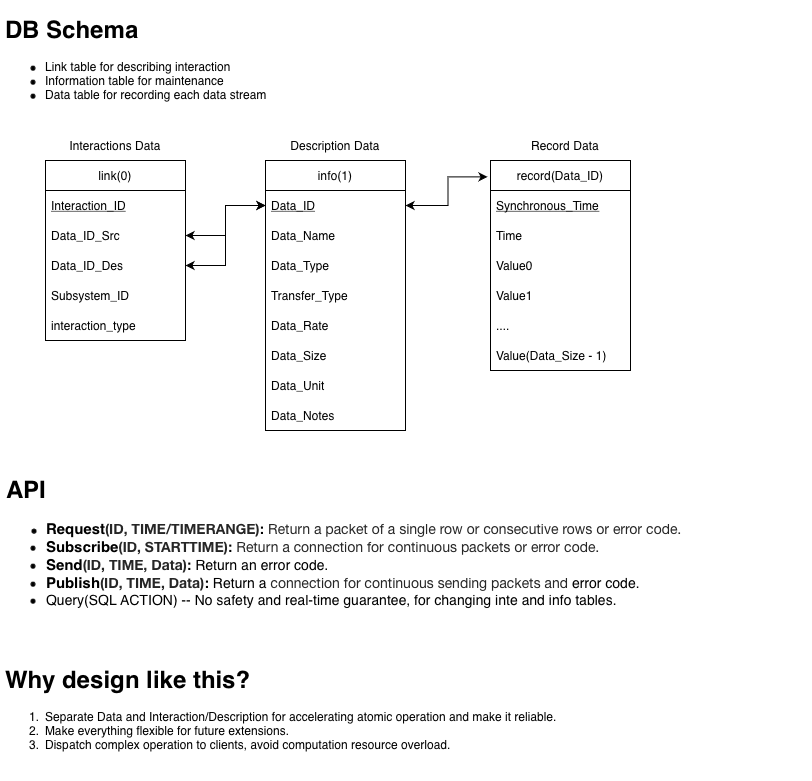

The diagram above was exported from draw.io. Its source (the exported page's mxGraphModel, read from the mxfile embedded in the PNG):
<mxGraphModel dx="1769" dy="1031" grid="1" gridSize="10" guides="1" tooltips="1" connect="1" arrows="1" fold="1" page="1" pageScale="1" pageWidth="850" pageHeight="1100" math="0" shadow="0">
  <root>
    <mxCell id="0" />
    <mxCell id="1" parent="0" />
    <mxCell id="Fz068CB4WD19Jr7WbicY-36" value="&lt;h1&gt;DB Schema&lt;/h1&gt;&lt;p&gt;&lt;/p&gt;&lt;ul&gt;&lt;li&gt;Link table for describing interaction&lt;/li&gt;&lt;li&gt;Information table for maintenance&amp;nbsp;&lt;/li&gt;&lt;li&gt;Data table for recording each data stream&lt;/li&gt;&lt;/ul&gt;&lt;p&gt;&lt;/p&gt;" style="text;html=1;strokeColor=none;fillColor=none;spacing=5;spacingTop=-20;whiteSpace=wrap;overflow=hidden;rounded=0;" parent="1" vertex="1">
      <mxGeometry x="20" y="50" width="520" height="120" as="geometry" />
    </mxCell>
    <mxCell id="c5EANPZ-779XrAbA__P9-11" value="&lt;h1&gt;Why design like this?&lt;/h1&gt;&lt;div&gt;&lt;ol&gt;&lt;li&gt;Separate Data and Interaction/Description for accelerating atomic operation and make it reliable.&lt;/li&gt;&lt;li&gt;Make everything flexible for future extensions.&lt;/li&gt;&lt;li&gt;Dispatch complex operation to clients, avoid computation resource overload.&lt;/li&gt;&lt;/ol&gt;&lt;/div&gt;" style="text;html=1;strokeColor=none;fillColor=none;spacing=5;spacingTop=-20;whiteSpace=wrap;overflow=hidden;rounded=0;" parent="1" vertex="1">
      <mxGeometry x="20" y="700" width="720" height="120" as="geometry" />
    </mxCell>
    <mxCell id="c5EANPZ-779XrAbA__P9-12" value="&lt;h1&gt;API&lt;/h1&gt;&lt;ul&gt;&lt;li style=&quot;text-indent: 0px&quot;&gt;&lt;b&gt;&lt;span style=&quot;text-indent: -44px ; font-size: 15px&quot;&gt;Request&lt;/span&gt;&lt;span style=&quot;font-size: 14px ; color: rgba(0 , 0 , 0 , 0.85) ; font-family: &amp;#34;helvetica neue&amp;#34; ; text-indent: -44px&quot;&gt;(ID, TIME/TIMERANGE)&lt;/span&gt;&lt;span style=&quot;font-size: 14px&quot;&gt;:&lt;/span&gt;&lt;/b&gt;&lt;span style=&quot;font-size: 14px&quot;&gt;&amp;nbsp;&lt;/span&gt;&lt;span style=&quot;font-size: 14px ; color: rgba(0 , 0 , 0 , 0.85) ; font-family: &amp;#34;helvetica neue&amp;#34; ; text-indent: -44px&quot;&gt;Return a packet of a single row or consecutive rows or error code.&lt;/span&gt;&lt;/li&gt;&lt;li style=&quot;font-size: 14px&quot;&gt;&lt;b&gt;&lt;font style=&quot;font-size: 15px&quot;&gt;Subscribe&lt;/font&gt;&lt;span style=&quot;color: rgba(0 , 0 , 0 , 0.85) ; font-family: &amp;#34;helvetica neue&amp;#34; ; font-size: 14px ; text-indent: -44px&quot;&gt;(ID, STARTTIME)&lt;/span&gt;:&amp;nbsp;&lt;/b&gt;&lt;span style=&quot;color: rgba(0 , 0 , 0 , 0.85) ; font-family: &amp;#34;helvetica neue&amp;#34; ; font-size: 14px ; text-indent: -44px&quot;&gt;Return a connection for continuous packets or error code.&lt;/span&gt;&lt;/li&gt;&lt;li style=&quot;font-size: 14px&quot;&gt;&lt;b&gt;&lt;font style=&quot;font-size: 15px&quot;&gt;Send&lt;/font&gt;&lt;span style=&quot;color: rgba(0 , 0 , 0 , 0.85) ; font-family: &amp;#34;helvetica neue&amp;#34; ; font-size: 14px ; text-indent: -44px&quot;&gt;(ID, TIME, Data)&lt;/span&gt;:&lt;/b&gt;&amp;nbsp;Return an error code.&lt;/li&gt;&lt;li style=&quot;font-size: 14px&quot;&gt;&lt;b&gt;&lt;font style=&quot;font-size: 15px&quot;&gt;Publish&lt;/font&gt;&lt;span style=&quot;color: rgba(0 , 0 , 0 , 0.85) ; font-family: &amp;#34;helvetica neue&amp;#34; ; font-size: 14px ; text-indent: -44px&quot;&gt;(ID, TIME, Data)&lt;/span&gt;:&lt;/b&gt;&amp;nbsp;Return a&amp;nbsp;&lt;span style=&quot;color: rgba(0 , 0 , 0 , 0.85) ; font-family: &amp;#34;helvetica neue&amp;#34; ; text-indent: -44px&quot;&gt;connection for continuous sending packets and&lt;/span&gt;&amp;nbsp;error code.&lt;/li&gt;&lt;li style=&quot;font-size: 14px&quot;&gt;Query(SQL ACTION) -- No safety and real-time guarantee, for changing inte and info tables.&lt;/li&gt;&lt;/ul&gt;&lt;p&gt;&lt;/p&gt;" style="text;html=1;strokeColor=none;fillColor=none;spacing=5;spacingTop=-20;whiteSpace=wrap;overflow=hidden;rounded=0;" parent="1" vertex="1">
      <mxGeometry x="21" y="510" width="810" height="180" as="geometry" />
    </mxCell>
    <mxCell id="c5EANPZ-779XrAbA__P9-13" value="" style="group" parent="1" vertex="1" connectable="0">
      <mxGeometry x="60" y="170" width="600" height="330" as="geometry" />
    </mxCell>
    <mxCell id="Fz068CB4WD19Jr7WbicY-10" value="link(0)" style="swimlane;fontStyle=0;childLayout=stackLayout;horizontal=1;startSize=30;horizontalStack=0;resizeParent=1;resizeParentMax=0;resizeLast=0;collapsible=1;marginBottom=0;" parent="c5EANPZ-779XrAbA__P9-13" vertex="1">
      <mxGeometry x="5" y="30" width="140" height="180" as="geometry" />
    </mxCell>
    <mxCell id="Fz068CB4WD19Jr7WbicY-11" value="Interaction_ID" style="text;strokeColor=none;fillColor=none;align=left;verticalAlign=middle;spacingLeft=4;spacingRight=4;overflow=hidden;points=[[0,0.5],[1,0.5]];portConstraint=eastwest;rotatable=0;fontStyle=4" parent="Fz068CB4WD19Jr7WbicY-10" vertex="1">
      <mxGeometry y="30" width="140" height="30" as="geometry" />
    </mxCell>
    <mxCell id="Fz068CB4WD19Jr7WbicY-12" value="Data_ID_Src" style="text;strokeColor=none;fillColor=none;align=left;verticalAlign=middle;spacingLeft=4;spacingRight=4;overflow=hidden;points=[[0,0.5],[1,0.5]];portConstraint=eastwest;rotatable=0;" parent="Fz068CB4WD19Jr7WbicY-10" vertex="1">
      <mxGeometry y="60" width="140" height="30" as="geometry" />
    </mxCell>
    <mxCell id="Fz068CB4WD19Jr7WbicY-13" value="Data_ID_Des" style="text;strokeColor=none;fillColor=none;align=left;verticalAlign=middle;spacingLeft=4;spacingRight=4;overflow=hidden;points=[[0,0.5],[1,0.5]];portConstraint=eastwest;rotatable=0;" parent="Fz068CB4WD19Jr7WbicY-10" vertex="1">
      <mxGeometry y="90" width="140" height="30" as="geometry" />
    </mxCell>
    <mxCell id="Fz068CB4WD19Jr7WbicY-16" value="Subsystem_ID" style="text;strokeColor=none;fillColor=none;align=left;verticalAlign=middle;spacingLeft=4;spacingRight=4;overflow=hidden;points=[[0,0.5],[1,0.5]];portConstraint=eastwest;rotatable=0;" parent="Fz068CB4WD19Jr7WbicY-10" vertex="1">
      <mxGeometry y="120" width="140" height="30" as="geometry" />
    </mxCell>
    <mxCell id="c5EANPZ-779XrAbA__P9-20" value="interaction_type" style="text;strokeColor=none;fillColor=none;align=left;verticalAlign=middle;spacingLeft=4;spacingRight=4;overflow=hidden;points=[[0,0.5],[1,0.5]];portConstraint=eastwest;rotatable=0;" parent="Fz068CB4WD19Jr7WbicY-10" vertex="1">
      <mxGeometry y="150" width="140" height="30" as="geometry" />
    </mxCell>
    <mxCell id="Fz068CB4WD19Jr7WbicY-17" value="info(1)" style="swimlane;fontStyle=0;childLayout=stackLayout;horizontal=1;startSize=30;horizontalStack=0;resizeParent=1;resizeParentMax=0;resizeLast=0;collapsible=1;marginBottom=0;" parent="c5EANPZ-779XrAbA__P9-13" vertex="1">
      <mxGeometry x="225" y="30" width="140" height="270" as="geometry" />
    </mxCell>
    <mxCell id="Fz068CB4WD19Jr7WbicY-18" value="Data_ID" style="text;strokeColor=none;fillColor=none;align=left;verticalAlign=middle;spacingLeft=4;spacingRight=4;overflow=hidden;points=[[0,0.5],[1,0.5]];portConstraint=eastwest;rotatable=0;fontStyle=4" parent="Fz068CB4WD19Jr7WbicY-17" vertex="1">
      <mxGeometry y="30" width="140" height="30" as="geometry" />
    </mxCell>
    <mxCell id="Fz068CB4WD19Jr7WbicY-20" value="Data_Name" style="text;strokeColor=none;fillColor=none;align=left;verticalAlign=middle;spacingLeft=4;spacingRight=4;overflow=hidden;points=[[0,0.5],[1,0.5]];portConstraint=eastwest;rotatable=0;" parent="Fz068CB4WD19Jr7WbicY-17" vertex="1">
      <mxGeometry y="60" width="140" height="30" as="geometry" />
    </mxCell>
    <mxCell id="Fz068CB4WD19Jr7WbicY-21" value="Data_Type" style="text;strokeColor=none;fillColor=none;align=left;verticalAlign=middle;spacingLeft=4;spacingRight=4;overflow=hidden;points=[[0,0.5],[1,0.5]];portConstraint=eastwest;rotatable=0;" parent="Fz068CB4WD19Jr7WbicY-17" vertex="1">
      <mxGeometry y="90" width="140" height="30" as="geometry" />
    </mxCell>
    <mxCell id="c5EANPZ-779XrAbA__P9-18" value="Transfer_Type" style="text;strokeColor=none;fillColor=none;align=left;verticalAlign=middle;spacingLeft=4;spacingRight=4;overflow=hidden;points=[[0,0.5],[1,0.5]];portConstraint=eastwest;rotatable=0;" parent="Fz068CB4WD19Jr7WbicY-17" vertex="1">
      <mxGeometry y="120" width="140" height="30" as="geometry" />
    </mxCell>
    <mxCell id="Fz068CB4WD19Jr7WbicY-32" value="Data_Rate" style="text;strokeColor=none;fillColor=none;align=left;verticalAlign=middle;spacingLeft=4;spacingRight=4;overflow=hidden;points=[[0,0.5],[1,0.5]];portConstraint=eastwest;rotatable=0;" parent="Fz068CB4WD19Jr7WbicY-17" vertex="1">
      <mxGeometry y="150" width="140" height="30" as="geometry" />
    </mxCell>
    <mxCell id="Fz068CB4WD19Jr7WbicY-22" value="Data_Size" style="text;strokeColor=none;fillColor=none;align=left;verticalAlign=middle;spacingLeft=4;spacingRight=4;overflow=hidden;points=[[0,0.5],[1,0.5]];portConstraint=eastwest;rotatable=0;" parent="Fz068CB4WD19Jr7WbicY-17" vertex="1">
      <mxGeometry y="180" width="140" height="30" as="geometry" />
    </mxCell>
    <mxCell id="Fz068CB4WD19Jr7WbicY-23" value="Data_Unit" style="text;strokeColor=none;fillColor=none;align=left;verticalAlign=middle;spacingLeft=4;spacingRight=4;overflow=hidden;points=[[0,0.5],[1,0.5]];portConstraint=eastwest;rotatable=0;" parent="Fz068CB4WD19Jr7WbicY-17" vertex="1">
      <mxGeometry y="210" width="140" height="30" as="geometry" />
    </mxCell>
    <mxCell id="Fz068CB4WD19Jr7WbicY-31" value="Data_Notes" style="text;strokeColor=none;fillColor=none;align=left;verticalAlign=middle;spacingLeft=4;spacingRight=4;overflow=hidden;points=[[0,0.5],[1,0.5]];portConstraint=eastwest;rotatable=0;" parent="Fz068CB4WD19Jr7WbicY-17" vertex="1">
      <mxGeometry y="240" width="140" height="30" as="geometry" />
    </mxCell>
    <mxCell id="Fz068CB4WD19Jr7WbicY-24" value="record(Data_ID)" style="swimlane;fontStyle=0;childLayout=stackLayout;horizontal=1;startSize=30;horizontalStack=0;resizeParent=1;resizeParentMax=0;resizeLast=0;collapsible=1;marginBottom=0;" parent="c5EANPZ-779XrAbA__P9-13" vertex="1">
      <mxGeometry x="450" y="30" width="140" height="210" as="geometry" />
    </mxCell>
    <mxCell id="Fz068CB4WD19Jr7WbicY-27" value="Synchronous_Time" style="text;strokeColor=none;fillColor=none;align=left;verticalAlign=middle;spacingLeft=4;spacingRight=4;overflow=hidden;points=[[0,0.5],[1,0.5]];portConstraint=eastwest;rotatable=0;fontStyle=4" parent="Fz068CB4WD19Jr7WbicY-24" vertex="1">
      <mxGeometry y="30" width="140" height="30" as="geometry" />
    </mxCell>
    <mxCell id="Fz068CB4WD19Jr7WbicY-25" value="Time" style="text;strokeColor=none;fillColor=none;align=left;verticalAlign=middle;spacingLeft=4;spacingRight=4;overflow=hidden;points=[[0,0.5],[1,0.5]];portConstraint=eastwest;rotatable=0;" parent="Fz068CB4WD19Jr7WbicY-24" vertex="1">
      <mxGeometry y="60" width="140" height="30" as="geometry" />
    </mxCell>
    <mxCell id="Fz068CB4WD19Jr7WbicY-28" value="Value0" style="text;strokeColor=none;fillColor=none;align=left;verticalAlign=middle;spacingLeft=4;spacingRight=4;overflow=hidden;points=[[0,0.5],[1,0.5]];portConstraint=eastwest;rotatable=0;" parent="Fz068CB4WD19Jr7WbicY-24" vertex="1">
      <mxGeometry y="90" width="140" height="30" as="geometry" />
    </mxCell>
    <mxCell id="Fz068CB4WD19Jr7WbicY-29" value="Value1" style="text;strokeColor=none;fillColor=none;align=left;verticalAlign=middle;spacingLeft=4;spacingRight=4;overflow=hidden;points=[[0,0.5],[1,0.5]];portConstraint=eastwest;rotatable=0;" parent="Fz068CB4WD19Jr7WbicY-24" vertex="1">
      <mxGeometry y="120" width="140" height="30" as="geometry" />
    </mxCell>
    <mxCell id="Fz068CB4WD19Jr7WbicY-30" value="...." style="text;strokeColor=none;fillColor=none;align=left;verticalAlign=middle;spacingLeft=4;spacingRight=4;overflow=hidden;points=[[0,0.5],[1,0.5]];portConstraint=eastwest;rotatable=0;" parent="Fz068CB4WD19Jr7WbicY-24" vertex="1">
      <mxGeometry y="150" width="140" height="30" as="geometry" />
    </mxCell>
    <mxCell id="c5EANPZ-779XrAbA__P9-17" value="Value(Data_Size - 1)" style="text;strokeColor=none;fillColor=none;align=left;verticalAlign=middle;spacingLeft=4;spacingRight=4;overflow=hidden;points=[[0,0.5],[1,0.5]];portConstraint=eastwest;rotatable=0;" parent="Fz068CB4WD19Jr7WbicY-24" vertex="1">
      <mxGeometry y="180" width="140" height="30" as="geometry" />
    </mxCell>
    <mxCell id="Fz068CB4WD19Jr7WbicY-33" style="edgeStyle=orthogonalEdgeStyle;rounded=0;orthogonalLoop=1;jettySize=auto;html=1;entryX=-0.021;entryY=0.078;entryDx=0;entryDy=0;entryPerimeter=0;startArrow=classic;startFill=1;" parent="c5EANPZ-779XrAbA__P9-13" source="Fz068CB4WD19Jr7WbicY-18" target="Fz068CB4WD19Jr7WbicY-24" edge="1">
      <mxGeometry relative="1" as="geometry" />
    </mxCell>
    <mxCell id="c5EANPZ-779XrAbA__P9-3" style="edgeStyle=orthogonalEdgeStyle;rounded=0;orthogonalLoop=1;jettySize=auto;html=1;entryX=0;entryY=0.5;entryDx=0;entryDy=0;startArrow=classic;startFill=1;" parent="c5EANPZ-779XrAbA__P9-13" source="Fz068CB4WD19Jr7WbicY-12" target="Fz068CB4WD19Jr7WbicY-18" edge="1">
      <mxGeometry relative="1" as="geometry" />
    </mxCell>
    <mxCell id="c5EANPZ-779XrAbA__P9-5" style="edgeStyle=orthogonalEdgeStyle;rounded=0;orthogonalLoop=1;jettySize=auto;html=1;entryX=0;entryY=0.5;entryDx=0;entryDy=0;startArrow=classic;startFill=1;" parent="c5EANPZ-779XrAbA__P9-13" source="Fz068CB4WD19Jr7WbicY-13" target="Fz068CB4WD19Jr7WbicY-18" edge="1">
      <mxGeometry relative="1" as="geometry" />
    </mxCell>
    <mxCell id="c5EANPZ-779XrAbA__P9-7" value="Interactions Data" style="text;html=1;strokeColor=none;fillColor=none;align=center;verticalAlign=middle;whiteSpace=wrap;rounded=0;" parent="c5EANPZ-779XrAbA__P9-13" vertex="1">
      <mxGeometry width="150" height="30" as="geometry" />
    </mxCell>
    <mxCell id="c5EANPZ-779XrAbA__P9-8" value="Description Data" style="text;html=1;strokeColor=none;fillColor=none;align=center;verticalAlign=middle;whiteSpace=wrap;rounded=0;" parent="c5EANPZ-779XrAbA__P9-13" vertex="1">
      <mxGeometry x="220" width="150" height="30" as="geometry" />
    </mxCell>
    <mxCell id="c5EANPZ-779XrAbA__P9-9" value="Record Data" style="text;html=1;strokeColor=none;fillColor=none;align=center;verticalAlign=middle;whiteSpace=wrap;rounded=0;" parent="c5EANPZ-779XrAbA__P9-13" vertex="1">
      <mxGeometry x="450" width="150" height="30" as="geometry" />
    </mxCell>
  </root>
</mxGraphModel>